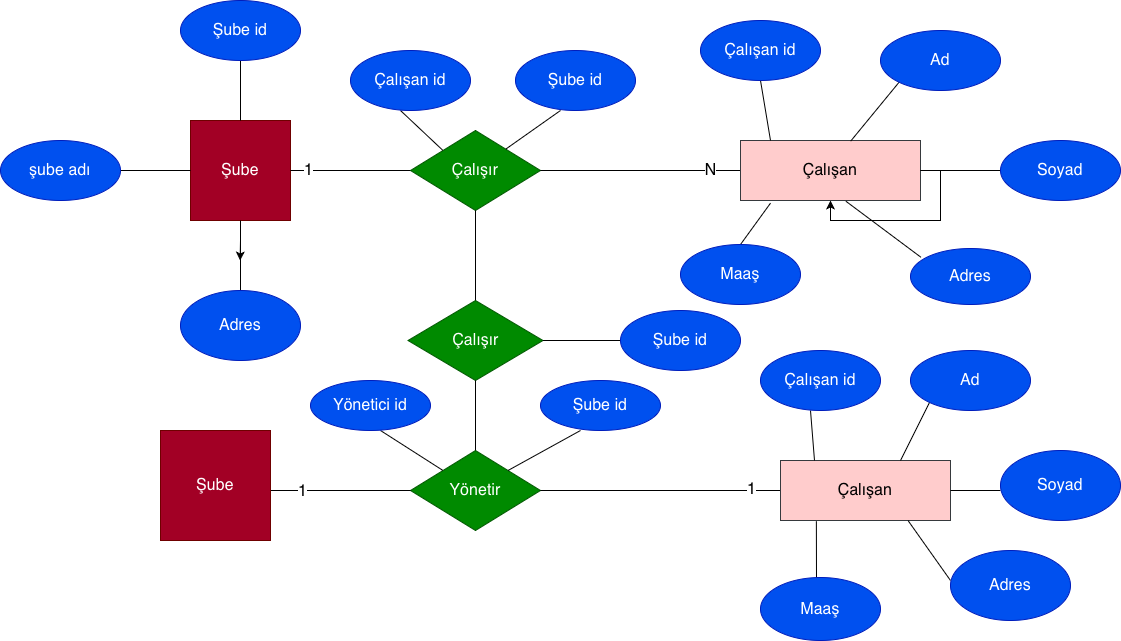

The diagram above was exported from draw.io. Its source (the exported page's mxGraphModel, read from the mxfile embedded in the PNG):
<mxGraphModel dx="1621" dy="1087" grid="1" gridSize="10" guides="1" tooltips="1" connect="1" arrows="1" fold="1" page="1" pageScale="1" pageWidth="1169" pageHeight="827" background="light-dark(#FFFFFF,#FFFFFF)" math="0" shadow="0">
  <root>
    <mxCell id="0" />
    <mxCell id="1" parent="0" />
    <mxCell id="dMQVVoj2zrvCRe-zWvd3-8" edge="1" parent="1" source="dMQVVoj2zrvCRe-zWvd3-2" style="edgeStyle=orthogonalEdgeStyle;rounded=0;orthogonalLoop=1;jettySize=auto;html=1;exitX=0.5;exitY=1;exitDx=0;exitDy=0;">
      <mxGeometry relative="1" as="geometry">
        <mxPoint x="249.61904761904748" y="430" as="targetPoint" />
      </mxGeometry>
    </mxCell>
    <mxCell id="dMQVVoj2zrvCRe-zWvd3-2" parent="1" style="whiteSpace=wrap;html=1;aspect=fixed;fillColor=#a20025;strokeColor=#6F0000;fontColor=#ffffff;" value="&lt;font style=&quot;font-size: 16px;&quot;&gt;Şube&lt;/font&gt;" vertex="1">
      <mxGeometry height="100" width="100" x="200" y="290" as="geometry" />
    </mxCell>
    <mxCell id="dMQVVoj2zrvCRe-zWvd3-4" edge="1" parent="1" style="endArrow=none;html=1;rounded=0;strokeColor=light-dark(#000000,#000000);entryX=0;entryY=0.5;entryDx=0;entryDy=0;" target="dMQVVoj2zrvCRe-zWvd3-2" value="">
      <mxGeometry height="50" relative="1" width="50" as="geometry">
        <mxPoint x="130" y="340" as="sourcePoint" />
        <mxPoint x="150" y="340" as="targetPoint" />
      </mxGeometry>
    </mxCell>
    <mxCell id="dMQVVoj2zrvCRe-zWvd3-5" parent="1" style="ellipse;whiteSpace=wrap;html=1;strokeColor=#001DBC;align=center;verticalAlign=middle;fontFamily=Helvetica;fontSize=12;fontColor=#ffffff;fillColor=#0050ef;" value="&lt;font style=&quot;font-size: 16px;&quot;&gt;şube adı&lt;/font&gt;" vertex="1">
      <mxGeometry height="60" width="120" x="10" y="310" as="geometry" />
    </mxCell>
    <mxCell id="dMQVVoj2zrvCRe-zWvd3-6" edge="1" parent="1" style="endArrow=none;html=1;rounded=0;strokeColor=light-dark(#000000,#000000);" value="">
      <mxGeometry height="50" relative="1" width="50" as="geometry">
        <mxPoint x="250" y="290" as="sourcePoint" />
        <mxPoint x="250" y="230" as="targetPoint" />
      </mxGeometry>
    </mxCell>
    <mxCell id="dMQVVoj2zrvCRe-zWvd3-7" parent="1" style="ellipse;whiteSpace=wrap;html=1;strokeColor=#001DBC;align=center;verticalAlign=middle;fontFamily=Helvetica;fontSize=12;fontColor=#ffffff;fillColor=#0050ef;" value="&lt;font style=&quot;font-size: 16px;&quot;&gt;Şube id&lt;/font&gt;" vertex="1">
      <mxGeometry height="60" width="120" x="190" y="170" as="geometry" />
    </mxCell>
    <mxCell id="dMQVVoj2zrvCRe-zWvd3-9" edge="1" parent="1" style="endArrow=none;html=1;rounded=0;entryX=0.5;entryY=1;entryDx=0;entryDy=0;strokeColor=light-dark(#000000,#000000);" target="dMQVVoj2zrvCRe-zWvd3-2" value="">
      <mxGeometry height="50" relative="1" width="50" as="geometry">
        <mxPoint x="250" y="460" as="sourcePoint" />
        <mxPoint x="290" y="400" as="targetPoint" />
      </mxGeometry>
    </mxCell>
    <mxCell id="dMQVVoj2zrvCRe-zWvd3-10" parent="1" style="ellipse;whiteSpace=wrap;html=1;strokeColor=#001DBC;align=center;verticalAlign=middle;fontFamily=Helvetica;fontSize=12;fontColor=#ffffff;fillColor=#0050ef;" value="&lt;font style=&quot;font-size: 16px;&quot;&gt;Adres&lt;/font&gt;" vertex="1">
      <mxGeometry height="70" width="120" x="190" y="460" as="geometry" />
    </mxCell>
    <mxCell id="dMQVVoj2zrvCRe-zWvd3-13" edge="1" parent="1" source="dMQVVoj2zrvCRe-zWvd3-2" style="endArrow=none;html=1;rounded=0;exitX=1;exitY=0.5;exitDx=0;exitDy=0;strokeColor=light-dark(#000000,#000000);" value="">
      <mxGeometry height="50" relative="1" width="50" as="geometry">
        <mxPoint x="320" y="360" as="sourcePoint" />
        <mxPoint x="420" y="340" as="targetPoint" />
      </mxGeometry>
    </mxCell>
    <mxCell id="dMQVVoj2zrvCRe-zWvd3-14" connectable="0" parent="dMQVVoj2zrvCRe-zWvd3-13" style="edgeLabel;html=1;align=center;verticalAlign=middle;resizable=0;points=[];" value="&lt;font style=&quot;font-size: 16px;&quot;&gt;1&lt;/font&gt;" vertex="1">
      <mxGeometry relative="1" x="-0.7127" y="1" as="geometry">
        <mxPoint as="offset" />
      </mxGeometry>
    </mxCell>
    <mxCell id="dMQVVoj2zrvCRe-zWvd3-15" parent="1" style="rhombus;whiteSpace=wrap;html=1;strokeColor=#005700;align=center;verticalAlign=middle;fontFamily=Helvetica;fontSize=12;fontColor=#ffffff;fillColor=#008a00;" value="&lt;font style=&quot;font-size: 16px;&quot;&gt;Çalışır&lt;/font&gt;" vertex="1">
      <mxGeometry height="80" width="130" x="420" y="300" as="geometry" />
    </mxCell>
    <mxCell id="dMQVVoj2zrvCRe-zWvd3-16" edge="1" parent="1" source="dMQVVoj2zrvCRe-zWvd3-15" style="endArrow=none;html=1;rounded=0;exitX=0;exitY=0;exitDx=0;exitDy=0;strokeColor=light-dark(#000000,#000000);" value="">
      <mxGeometry height="50" relative="1" width="50" as="geometry">
        <mxPoint x="450" y="340" as="sourcePoint" />
        <mxPoint x="410" y="280" as="targetPoint" />
      </mxGeometry>
    </mxCell>
    <mxCell id="dMQVVoj2zrvCRe-zWvd3-17" edge="1" parent="1" source="dMQVVoj2zrvCRe-zWvd3-15" style="endArrow=none;html=1;rounded=0;strokeColor=light-dark(#000000,#000000);" value="">
      <mxGeometry height="50" relative="1" width="50" as="geometry">
        <mxPoint x="540" y="340" as="sourcePoint" />
        <mxPoint x="570" y="280" as="targetPoint" />
      </mxGeometry>
    </mxCell>
    <mxCell id="dMQVVoj2zrvCRe-zWvd3-18" parent="1" style="ellipse;whiteSpace=wrap;html=1;strokeColor=#001DBC;align=center;verticalAlign=middle;fontFamily=Helvetica;fontSize=12;fontColor=#ffffff;fillColor=#0050ef;" value="&lt;font style=&quot;font-size: 16px;&quot;&gt;Çalışan id&lt;/font&gt;" vertex="1">
      <mxGeometry height="60" width="120" x="360" y="220" as="geometry" />
    </mxCell>
    <mxCell id="dMQVVoj2zrvCRe-zWvd3-19" parent="1" style="ellipse;whiteSpace=wrap;html=1;strokeColor=#001DBC;align=center;verticalAlign=middle;fontFamily=Helvetica;fontSize=12;fontColor=#ffffff;fillColor=#0050ef;" value="&lt;font style=&quot;font-size: 16px;&quot;&gt;Şube id&lt;/font&gt;" vertex="1">
      <mxGeometry height="60" width="120" x="525" y="220" as="geometry" />
    </mxCell>
    <mxCell id="dMQVVoj2zrvCRe-zWvd3-20" edge="1" parent="1" style="endArrow=none;html=1;rounded=0;strokeColor=light-dark(#000000,#000000);entryX=0.5;entryY=1;entryDx=0;entryDy=0;" target="dMQVVoj2zrvCRe-zWvd3-15" value="">
      <mxGeometry height="50" relative="1" width="50" as="geometry">
        <mxPoint x="485" y="470" as="sourcePoint" />
        <mxPoint x="570" y="380" as="targetPoint" />
      </mxGeometry>
    </mxCell>
    <mxCell id="dMQVVoj2zrvCRe-zWvd3-21" parent="1" style="rhombus;whiteSpace=wrap;html=1;strokeColor=#005700;align=center;verticalAlign=middle;fontFamily=Helvetica;fontSize=12;fontColor=#ffffff;fillColor=#008a00;" value="&lt;font style=&quot;font-size: 16px;&quot;&gt;Çalışır&lt;/font&gt;" vertex="1">
      <mxGeometry height="80" width="135" x="417.5" y="470" as="geometry" />
    </mxCell>
    <mxCell id="dMQVVoj2zrvCRe-zWvd3-23" edge="1" parent="1" source="dMQVVoj2zrvCRe-zWvd3-21" style="endArrow=none;html=1;rounded=0;exitX=1;exitY=0.5;exitDx=0;exitDy=0;strokeColor=light-dark(#000000,#000000);" value="">
      <mxGeometry height="50" relative="1" width="50" as="geometry">
        <mxPoint x="590" y="540" as="sourcePoint" />
        <mxPoint x="630" y="510" as="targetPoint" />
      </mxGeometry>
    </mxCell>
    <mxCell id="dMQVVoj2zrvCRe-zWvd3-24" parent="1" style="ellipse;whiteSpace=wrap;html=1;strokeColor=#001DBC;align=center;verticalAlign=middle;fontFamily=Helvetica;fontSize=12;fontColor=#ffffff;fillColor=#0050ef;" value="&lt;font style=&quot;font-size: 16px;&quot;&gt;Şube id&lt;/font&gt;" vertex="1">
      <mxGeometry height="60" width="120" x="630" y="480" as="geometry" />
    </mxCell>
    <mxCell id="dMQVVoj2zrvCRe-zWvd3-25" edge="1" parent="1" style="endArrow=none;html=1;rounded=0;entryX=0.5;entryY=1;entryDx=0;entryDy=0;strokeColor=light-dark(#000000,#000000);" target="dMQVVoj2zrvCRe-zWvd3-21" value="">
      <mxGeometry height="50" relative="1" width="50" as="geometry">
        <mxPoint x="485" y="620" as="sourcePoint" />
        <mxPoint x="550" y="570" as="targetPoint" />
      </mxGeometry>
    </mxCell>
    <mxCell id="dMQVVoj2zrvCRe-zWvd3-26" parent="1" style="rhombus;whiteSpace=wrap;html=1;strokeColor=#005700;align=center;verticalAlign=middle;fontFamily=Helvetica;fontSize=12;fontColor=#ffffff;fillColor=#008a00;" value="&lt;font style=&quot;font-size: 16px;&quot;&gt;Yönetir&lt;/font&gt;" vertex="1">
      <mxGeometry height="80" width="130" x="420" y="620" as="geometry" />
    </mxCell>
    <mxCell id="dMQVVoj2zrvCRe-zWvd3-28" edge="1" parent="1" source="dMQVVoj2zrvCRe-zWvd3-26" style="endArrow=none;html=1;rounded=0;exitX=0;exitY=0;exitDx=0;exitDy=0;strokeColor=light-dark(#000000,#000000);" value="">
      <mxGeometry height="50" relative="1" width="50" as="geometry">
        <mxPoint x="440" y="630" as="sourcePoint" />
        <mxPoint x="390" y="600" as="targetPoint" />
      </mxGeometry>
    </mxCell>
    <mxCell id="dMQVVoj2zrvCRe-zWvd3-30" edge="1" parent="1" source="dMQVVoj2zrvCRe-zWvd3-26" style="endArrow=none;html=1;rounded=0;exitX=1;exitY=0;exitDx=0;exitDy=0;strokeColor=light-dark(#000000,#000000);" value="">
      <mxGeometry height="50" relative="1" width="50" as="geometry">
        <mxPoint x="550" y="650" as="sourcePoint" />
        <mxPoint x="590" y="600" as="targetPoint" />
      </mxGeometry>
    </mxCell>
    <mxCell id="dMQVVoj2zrvCRe-zWvd3-31" edge="1" parent="1" style="endArrow=none;html=1;rounded=0;entryX=0;entryY=0.5;entryDx=0;entryDy=0;strokeColor=light-dark(#000000,#000000);" target="dMQVVoj2zrvCRe-zWvd3-26" value="">
      <mxGeometry height="50" relative="1" width="50" as="geometry">
        <mxPoint x="280" y="660" as="sourcePoint" />
        <mxPoint x="380" y="670" as="targetPoint" />
      </mxGeometry>
    </mxCell>
    <mxCell id="dMQVVoj2zrvCRe-zWvd3-32" connectable="0" parent="dMQVVoj2zrvCRe-zWvd3-31" style="edgeLabel;html=1;align=center;verticalAlign=middle;resizable=0;points=[];" value="&lt;font style=&quot;font-size: 16px;&quot;&gt;1&lt;/font&gt;" vertex="1">
      <mxGeometry relative="1" x="-0.5633" as="geometry">
        <mxPoint as="offset" />
      </mxGeometry>
    </mxCell>
    <mxCell id="dMQVVoj2zrvCRe-zWvd3-33" parent="1" style="whiteSpace=wrap;html=1;aspect=fixed;strokeColor=#6F0000;align=center;verticalAlign=middle;fontFamily=Helvetica;fontSize=12;fontColor=#ffffff;fillColor=#a20025;" value="&lt;font style=&quot;font-size: 16px;&quot;&gt;Şube&lt;/font&gt;" vertex="1">
      <mxGeometry height="110" width="110" x="170" y="600" as="geometry" />
    </mxCell>
    <mxCell id="dMQVVoj2zrvCRe-zWvd3-34" edge="1" parent="1" source="dMQVVoj2zrvCRe-zWvd3-26" style="endArrow=none;html=1;rounded=0;exitX=1;exitY=0.5;exitDx=0;exitDy=0;strokeColor=light-dark(#000000,#000000);" value="">
      <mxGeometry height="50" relative="1" width="50" as="geometry">
        <mxPoint x="620" y="680" as="sourcePoint" />
        <mxPoint x="790" y="660" as="targetPoint" />
      </mxGeometry>
    </mxCell>
    <mxCell id="dMQVVoj2zrvCRe-zWvd3-35" connectable="0" parent="dMQVVoj2zrvCRe-zWvd3-34" style="edgeLabel;html=1;align=center;verticalAlign=middle;resizable=0;points=[];" value="&lt;font style=&quot;font-size: 16px;&quot;&gt;1&lt;/font&gt;" vertex="1">
      <mxGeometry relative="1" x="0.7508" y="2" as="geometry">
        <mxPoint as="offset" />
      </mxGeometry>
    </mxCell>
    <mxCell id="dMQVVoj2zrvCRe-zWvd3-36" parent="1" style="rounded=0;whiteSpace=wrap;html=1;strokeColor=#36393d;align=center;verticalAlign=middle;fontFamily=Helvetica;fontSize=12;fontColor=default;fillColor=light-dark(#FFCCCC,#EE7676);" value="&lt;font style=&quot;font-size: 16px;&quot;&gt;Çalışan&lt;/font&gt;" vertex="1">
      <mxGeometry height="60" width="170" x="790" y="630" as="geometry" />
    </mxCell>
    <mxCell id="dMQVVoj2zrvCRe-zWvd3-37" edge="1" parent="1" source="dMQVVoj2zrvCRe-zWvd3-36" style="endArrow=none;html=1;rounded=0;exitX=0.2;exitY=0;exitDx=0;exitDy=0;exitPerimeter=0;strokeColor=light-dark(#000000,#000000);" value="">
      <mxGeometry height="50" relative="1" width="50" as="geometry">
        <mxPoint x="830" y="610" as="sourcePoint" />
        <mxPoint x="820" y="580" as="targetPoint" />
      </mxGeometry>
    </mxCell>
    <mxCell id="dMQVVoj2zrvCRe-zWvd3-38" parent="1" style="ellipse;whiteSpace=wrap;html=1;strokeColor=#001DBC;align=center;verticalAlign=middle;fontFamily=Helvetica;fontSize=12;fontColor=#ffffff;fillColor=#0050ef;" value="&lt;font style=&quot;font-size: 16px;&quot;&gt;Çalışan id&lt;/font&gt;" vertex="1">
      <mxGeometry height="60" width="120" x="770" y="520" as="geometry" />
    </mxCell>
    <mxCell id="dMQVVoj2zrvCRe-zWvd3-39" edge="1" parent="1" source="dMQVVoj2zrvCRe-zWvd3-36" style="endArrow=none;html=1;rounded=0;exitX=0.706;exitY=0;exitDx=0;exitDy=0;exitPerimeter=0;strokeColor=light-dark(#000000,#000000);" value="">
      <mxGeometry height="50" relative="1" width="50" as="geometry">
        <mxPoint x="950" y="610" as="sourcePoint" />
        <mxPoint x="940" y="570" as="targetPoint" />
      </mxGeometry>
    </mxCell>
    <mxCell id="dMQVVoj2zrvCRe-zWvd3-40" parent="1" style="ellipse;whiteSpace=wrap;html=1;strokeColor=#001DBC;align=center;verticalAlign=middle;fontFamily=Helvetica;fontSize=12;fontColor=#ffffff;fillColor=#0050ef;" value="&lt;font style=&quot;font-size: 16px;&quot;&gt;Ad&lt;/font&gt;" vertex="1">
      <mxGeometry height="60" width="120" x="920" y="520" as="geometry" />
    </mxCell>
    <mxCell id="dMQVVoj2zrvCRe-zWvd3-41" edge="1" parent="1" source="dMQVVoj2zrvCRe-zWvd3-36" style="endArrow=none;html=1;rounded=0;exitX=1;exitY=0.5;exitDx=0;exitDy=0;strokeColor=light-dark(#000000,#000000);" value="">
      <mxGeometry height="50" relative="1" width="50" as="geometry">
        <mxPoint x="960" y="690" as="sourcePoint" />
        <mxPoint x="1010" y="660" as="targetPoint" />
      </mxGeometry>
    </mxCell>
    <mxCell id="dMQVVoj2zrvCRe-zWvd3-42" parent="1" style="ellipse;whiteSpace=wrap;html=1;strokeColor=#001DBC;align=center;verticalAlign=middle;fontFamily=Helvetica;fontSize=12;fontColor=#ffffff;fillColor=#0050ef;" value="&lt;font style=&quot;font-size: 16px;&quot;&gt;Soyad&lt;/font&gt;" vertex="1">
      <mxGeometry height="70" width="120" x="1010" y="620" as="geometry" />
    </mxCell>
    <mxCell id="dMQVVoj2zrvCRe-zWvd3-43" edge="1" parent="1" style="endArrow=none;html=1;rounded=0;entryX=0.211;entryY=1.011;entryDx=0;entryDy=0;entryPerimeter=0;strokeColor=light-dark(#000000,#000000);" target="dMQVVoj2zrvCRe-zWvd3-36" value="">
      <mxGeometry height="50" relative="1" width="50" as="geometry">
        <mxPoint x="826" y="750" as="sourcePoint" />
        <mxPoint x="850" y="710" as="targetPoint" />
      </mxGeometry>
    </mxCell>
    <mxCell id="dMQVVoj2zrvCRe-zWvd3-44" parent="1" style="ellipse;whiteSpace=wrap;html=1;strokeColor=#001DBC;align=center;verticalAlign=middle;fontFamily=Helvetica;fontSize=12;fontColor=#ffffff;fillColor=#0050ef;" value="&lt;font style=&quot;font-size: 16px;&quot;&gt;Maaş&lt;/font&gt;" vertex="1">
      <mxGeometry height="63" width="120" x="770" y="747" as="geometry" />
    </mxCell>
    <mxCell id="dMQVVoj2zrvCRe-zWvd3-45" edge="1" parent="1" source="dMQVVoj2zrvCRe-zWvd3-36" style="endArrow=none;html=1;rounded=0;exitX=0.75;exitY=1;exitDx=0;exitDy=0;strokeColor=light-dark(#000000,#000000);" value="">
      <mxGeometry height="50" relative="1" width="50" as="geometry">
        <mxPoint x="960" y="780" as="sourcePoint" />
        <mxPoint x="960" y="750" as="targetPoint" />
      </mxGeometry>
    </mxCell>
    <mxCell id="dMQVVoj2zrvCRe-zWvd3-46" parent="1" style="ellipse;whiteSpace=wrap;html=1;strokeColor=#001DBC;align=center;verticalAlign=middle;fontFamily=Helvetica;fontSize=12;fontColor=#ffffff;fillColor=#0050ef;" value="&lt;font style=&quot;font-size: 16px;&quot;&gt;Adres&lt;/font&gt;" vertex="1">
      <mxGeometry height="70" width="120" x="960" y="720" as="geometry" />
    </mxCell>
    <mxCell id="dMQVVoj2zrvCRe-zWvd3-47" edge="1" parent="1" source="dMQVVoj2zrvCRe-zWvd3-46" style="edgeStyle=orthogonalEdgeStyle;rounded=0;orthogonalLoop=1;jettySize=auto;html=1;exitX=0.5;exitY=1;exitDx=0;exitDy=0;" target="dMQVVoj2zrvCRe-zWvd3-46">
      <mxGeometry relative="1" as="geometry" />
    </mxCell>
    <mxCell id="dMQVVoj2zrvCRe-zWvd3-48" edge="1" parent="1" source="dMQVVoj2zrvCRe-zWvd3-15" style="endArrow=none;html=1;rounded=0;exitX=1;exitY=0.5;exitDx=0;exitDy=0;strokeColor=light-dark(#000000,#000000);" value="">
      <mxGeometry height="50" relative="1" width="50" as="geometry">
        <mxPoint x="710" y="530" as="sourcePoint" />
        <mxPoint x="750" y="340" as="targetPoint" />
      </mxGeometry>
    </mxCell>
    <mxCell id="dMQVVoj2zrvCRe-zWvd3-50" connectable="0" parent="dMQVVoj2zrvCRe-zWvd3-48" style="edgeLabel;html=1;align=center;verticalAlign=middle;resizable=0;points=[];" value="&lt;font style=&quot;font-size: 16px;&quot;&gt;N&lt;/font&gt;" vertex="1">
      <mxGeometry relative="1" x="0.6914" y="1" as="geometry">
        <mxPoint as="offset" />
      </mxGeometry>
    </mxCell>
    <mxCell id="dMQVVoj2zrvCRe-zWvd3-53" parent="1" style="rounded=0;whiteSpace=wrap;html=1;strokeColor=#36393d;align=center;verticalAlign=middle;fontFamily=Helvetica;fontSize=12;fillColor=light-dark(#FFCCCC,#EE7676);" value="&lt;font style=&quot;font-size: 16px;&quot;&gt;Çalışan&lt;/font&gt;" vertex="1">
      <mxGeometry height="60" width="180" x="750" y="310" as="geometry" />
    </mxCell>
    <mxCell id="dMQVVoj2zrvCRe-zWvd3-54" edge="1" parent="1" source="dMQVVoj2zrvCRe-zWvd3-53" style="edgeStyle=orthogonalEdgeStyle;rounded=0;orthogonalLoop=1;jettySize=auto;html=1;exitX=1;exitY=0.5;exitDx=0;exitDy=0;" target="dMQVVoj2zrvCRe-zWvd3-53">
      <mxGeometry relative="1" as="geometry" />
    </mxCell>
    <mxCell id="dMQVVoj2zrvCRe-zWvd3-55" edge="1" parent="1" style="endArrow=none;html=1;rounded=0;strokeColor=light-dark(#000000,#000000);" value="">
      <mxGeometry height="50" relative="1" width="50" as="geometry">
        <mxPoint x="780" y="310" as="sourcePoint" />
        <mxPoint x="770" y="250" as="targetPoint" />
      </mxGeometry>
    </mxCell>
    <mxCell id="dMQVVoj2zrvCRe-zWvd3-56" parent="1" style="ellipse;whiteSpace=wrap;html=1;strokeColor=#001DBC;align=center;verticalAlign=middle;fontFamily=Helvetica;fontSize=12;fontColor=#ffffff;fillColor=#0050ef;" value="&lt;font style=&quot;font-size: 16px;&quot;&gt;Çalışan id&lt;/font&gt;" vertex="1">
      <mxGeometry height="60" width="120" x="710" y="190" as="geometry" />
    </mxCell>
    <mxCell id="dMQVVoj2zrvCRe-zWvd3-57" edge="1" parent="1" source="dMQVVoj2zrvCRe-zWvd3-53" style="endArrow=none;html=1;rounded=0;strokeColor=light-dark(#000000,#000000);exitX=0.612;exitY=0.011;exitDx=0;exitDy=0;exitPerimeter=0;" value="">
      <mxGeometry height="50" relative="1" width="50" as="geometry">
        <mxPoint x="863" y="307" as="sourcePoint" />
        <mxPoint x="910" y="250" as="targetPoint" />
      </mxGeometry>
    </mxCell>
    <mxCell id="dMQVVoj2zrvCRe-zWvd3-58" parent="1" style="ellipse;whiteSpace=wrap;html=1;strokeColor=#001DBC;align=center;verticalAlign=middle;fontFamily=Helvetica;fontSize=12;fontColor=#ffffff;fillColor=#0050ef;" value="&lt;font style=&quot;font-size: 16px;&quot;&gt;Ad&lt;/font&gt;" vertex="1">
      <mxGeometry height="60" width="120" x="890" y="200" as="geometry" />
    </mxCell>
    <mxCell id="dMQVVoj2zrvCRe-zWvd3-59" parent="1" style="ellipse;whiteSpace=wrap;html=1;strokeColor=#001DBC;align=center;verticalAlign=middle;fontFamily=Helvetica;fontSize=12;fontColor=#ffffff;fillColor=#0050ef;" value="&lt;font style=&quot;font-size: 16px;&quot;&gt;Yönetici id&lt;/font&gt;" vertex="1">
      <mxGeometry height="50" width="120" x="320" y="550" as="geometry" />
    </mxCell>
    <mxCell id="dMQVVoj2zrvCRe-zWvd3-60" parent="1" style="ellipse;whiteSpace=wrap;html=1;strokeColor=#001DBC;align=center;verticalAlign=middle;fontFamily=Helvetica;fontSize=12;fontColor=#ffffff;fillColor=#0050ef;" value="&lt;font style=&quot;font-size: 16px;&quot;&gt;Şube id&lt;/font&gt;" vertex="1">
      <mxGeometry height="50" width="120" x="550" y="550" as="geometry" />
    </mxCell>
    <mxCell id="dMQVVoj2zrvCRe-zWvd3-61" edge="1" parent="1" source="dMQVVoj2zrvCRe-zWvd3-53" style="endArrow=none;html=1;rounded=0;exitX=1;exitY=0.5;exitDx=0;exitDy=0;strokeColor=light-dark(#000000,#000000);" value="">
      <mxGeometry height="50" relative="1" width="50" as="geometry">
        <mxPoint x="990" y="370" as="sourcePoint" />
        <mxPoint x="1010" y="340" as="targetPoint" />
      </mxGeometry>
    </mxCell>
    <mxCell id="dMQVVoj2zrvCRe-zWvd3-62" parent="1" style="ellipse;whiteSpace=wrap;html=1;strokeColor=#001DBC;align=center;verticalAlign=middle;fontFamily=Helvetica;fontSize=12;fontColor=#ffffff;fillColor=#0050ef;" value="&lt;font style=&quot;font-size: 16px;&quot;&gt;Soyad&lt;/font&gt;" vertex="1">
      <mxGeometry height="60" width="120" x="1010" y="310" as="geometry" />
    </mxCell>
    <mxCell id="dMQVVoj2zrvCRe-zWvd3-63" edge="1" parent="1" source="dMQVVoj2zrvCRe-zWvd3-62" style="edgeStyle=orthogonalEdgeStyle;rounded=0;orthogonalLoop=1;jettySize=auto;html=1;exitX=0.5;exitY=1;exitDx=0;exitDy=0;" target="dMQVVoj2zrvCRe-zWvd3-62">
      <mxGeometry relative="1" as="geometry" />
    </mxCell>
    <mxCell id="dMQVVoj2zrvCRe-zWvd3-64" edge="1" parent="1" source="dMQVVoj2zrvCRe-zWvd3-65" style="endArrow=none;html=1;rounded=0;entryX=0.167;entryY=1.043;entryDx=0;entryDy=0;entryPerimeter=0;strokeColor=light-dark(#000000,#000000);exitX=0.5;exitY=0;exitDx=0;exitDy=0;" target="dMQVVoj2zrvCRe-zWvd3-53" value="">
      <mxGeometry height="50" relative="1" width="50" as="geometry">
        <mxPoint x="750" y="410" as="sourcePoint" />
        <mxPoint x="820" y="380" as="targetPoint" />
      </mxGeometry>
    </mxCell>
    <mxCell id="dMQVVoj2zrvCRe-zWvd3-65" parent="1" style="ellipse;whiteSpace=wrap;html=1;strokeColor=#001DBC;align=center;verticalAlign=middle;fontFamily=Helvetica;fontSize=12;fontColor=#ffffff;fillColor=#0050ef;" value="&lt;font style=&quot;font-size: 16px;&quot;&gt;Maaş&lt;/font&gt;" vertex="1">
      <mxGeometry height="60" width="120" x="690" y="414" as="geometry" />
    </mxCell>
    <mxCell id="dMQVVoj2zrvCRe-zWvd3-66" edge="1" parent="1" source="dMQVVoj2zrvCRe-zWvd3-67" style="endArrow=none;html=1;rounded=0;entryX=0.585;entryY=1.011;entryDx=0;entryDy=0;entryPerimeter=0;strokeColor=light-dark(#000000,#000000);exitX=0.088;exitY=0.158;exitDx=0;exitDy=0;exitPerimeter=0;" target="dMQVVoj2zrvCRe-zWvd3-53" value="">
      <mxGeometry height="50" relative="1" width="50" as="geometry">
        <mxPoint x="920" y="450" as="sourcePoint" />
        <mxPoint x="950" y="400" as="targetPoint" />
      </mxGeometry>
    </mxCell>
    <mxCell id="dMQVVoj2zrvCRe-zWvd3-67" parent="1" style="ellipse;whiteSpace=wrap;html=1;strokeColor=#001DBC;align=center;verticalAlign=middle;fontFamily=Helvetica;fontSize=12;fontColor=#ffffff;fillColor=#0050ef;" value="&lt;font style=&quot;font-size: 16px;&quot;&gt;Adres&lt;/font&gt;" vertex="1">
      <mxGeometry height="56" width="120" x="920" y="418" as="geometry" />
    </mxCell>
  </root>
</mxGraphModel>